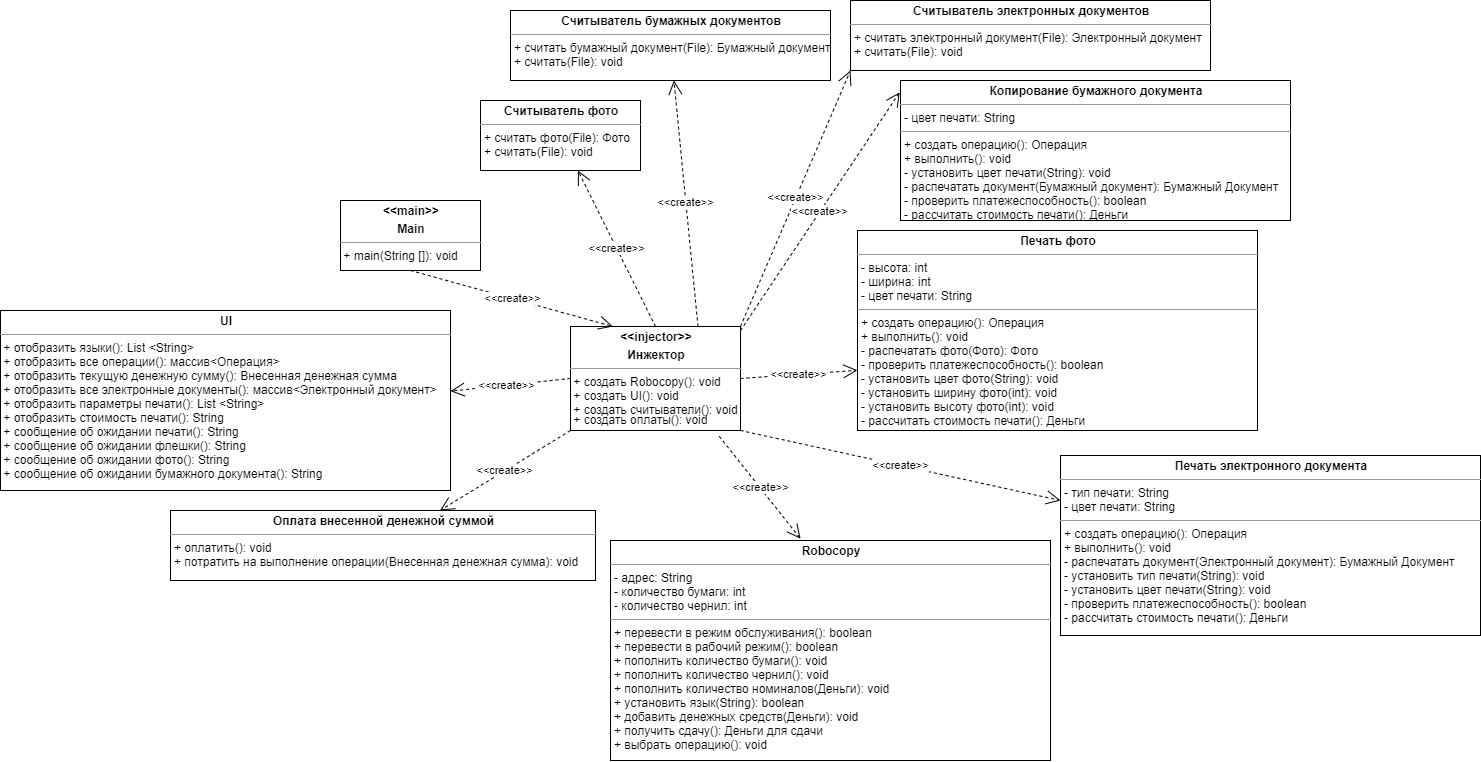

The diagram above was exported from draw.io. Its source (the exported page's mxGraphModel, read from the mxfile embedded in the PNG):
<mxGraphModel dx="2713" dy="777" grid="1" gridSize="10" guides="1" tooltips="1" connect="1" arrows="1" fold="1" page="1" pageScale="1" pageWidth="827" pageHeight="1169" math="0" shadow="0">
  <root>
    <mxCell id="86hCezwcG0A_j0hCNFeF-0" />
    <mxCell id="86hCezwcG0A_j0hCNFeF-1" parent="86hCezwcG0A_j0hCNFeF-0" />
    <mxCell id="wEW2cB16McbOt4h152N3-0" value="&lt;p style=&quot;margin: 0px ; margin-top: 4px ; text-align: center&quot;&gt;&lt;b&gt;Robocopy&lt;/b&gt;&lt;/p&gt;&lt;hr size=&quot;1&quot;&gt;&lt;p style=&quot;margin: 0px ; margin-left: 4px&quot;&gt;- адрес: String&lt;/p&gt;&lt;p style=&quot;margin: 0px ; margin-left: 4px&quot;&gt;- количество бумаги: int&lt;/p&gt;&lt;p style=&quot;margin: 0px ; margin-left: 4px&quot;&gt;- количество чернил: int&lt;span&gt;&amp;nbsp;&lt;/span&gt;&lt;/p&gt;&lt;hr size=&quot;1&quot;&gt;&lt;p style=&quot;margin: 0px ; margin-left: 4px&quot;&gt;&lt;span&gt;+ перевести в режим обслуживания(): boolean&lt;/span&gt;&lt;br&gt;&lt;/p&gt;&lt;p style=&quot;margin: 0px ; margin-left: 4px&quot;&gt;+ перевести в рабочий режим(): boolean&lt;/p&gt;&lt;p style=&quot;margin: 0px ; margin-left: 4px&quot;&gt;+ пополнить количество бумаги(): void&lt;/p&gt;&lt;p style=&quot;margin: 0px ; margin-left: 4px&quot;&gt;+ пополнить количество чернил(): void&lt;/p&gt;&lt;p style=&quot;margin: 0px ; margin-left: 4px&quot;&gt;+ пополнить количество номиналов(Деньги): void&lt;/p&gt;&lt;p style=&quot;margin: 0px 0px 0px 4px&quot;&gt;+ установить язык(String): boolean&lt;/p&gt;&lt;p style=&quot;margin: 0px 0px 0px 4px&quot;&gt;+ добавить денежных средств(Деньги): void&lt;/p&gt;&lt;p style=&quot;margin: 0px 0px 0px 4px&quot;&gt;+ получить сдачу(): Деньги для сдачи&lt;/p&gt;&lt;p style=&quot;margin: 0px 0px 0px 4px&quot;&gt;+ выбрать операцию(): void&lt;/p&gt;" style="verticalAlign=top;align=left;overflow=fill;fontSize=12;fontFamily=Helvetica;html=1;" vertex="1" parent="86hCezwcG0A_j0hCNFeF-1">
      <mxGeometry x="180" y="580" width="440" height="220" as="geometry" />
    </mxCell>
    <mxCell id="wEW2cB16McbOt4h152N3-1" value="&lt;p style=&quot;margin: 0px ; margin-top: 4px ; text-align: center&quot;&gt;&lt;b&gt;Печать электронного документа&lt;/b&gt;&lt;/p&gt;&lt;hr size=&quot;1&quot;&gt;&lt;p style=&quot;margin: 0px ; margin-left: 4px&quot;&gt;- тип печати: String&lt;/p&gt;&lt;p style=&quot;margin: 0px ; margin-left: 4px&quot;&gt;- цвет печати: String&lt;/p&gt;&lt;hr size=&quot;1&quot;&gt;&lt;p style=&quot;margin: 0px ; margin-left: 4px&quot;&gt;&lt;span&gt;+ создать операцию(): Операция&lt;/span&gt;&lt;/p&gt;&lt;p style=&quot;margin: 0px ; margin-left: 4px&quot;&gt;&lt;span&gt;+ выполнить(): void&lt;/span&gt;&lt;br&gt;&lt;/p&gt;&lt;p style=&quot;margin: 0px ; margin-left: 4px&quot;&gt;- распечатать документ(Электронный документ): Бумажный Документ&lt;/p&gt;&lt;p style=&quot;margin: 0px ; margin-left: 4px&quot;&gt;- установить тип печати(String): void&lt;/p&gt;&lt;p style=&quot;margin: 0px ; margin-left: 4px&quot;&gt;- установить цвет печати(String): void&amp;nbsp;&lt;/p&gt;&lt;p style=&quot;margin: 0px ; margin-left: 4px&quot;&gt;- проверить платежеспособность(): boolean&lt;/p&gt;&lt;p style=&quot;margin: 0px ; margin-left: 4px&quot;&gt;- рассчитать стоимость печати(): Деньги&lt;/p&gt;" style="verticalAlign=top;align=left;overflow=fill;fontSize=12;fontFamily=Helvetica;html=1;" vertex="1" parent="86hCezwcG0A_j0hCNFeF-1">
      <mxGeometry x="630" y="495" width="420" height="180" as="geometry" />
    </mxCell>
    <mxCell id="wEW2cB16McbOt4h152N3-2" value="&lt;p style=&quot;margin: 0px ; margin-top: 4px ; text-align: center&quot;&gt;&lt;b&gt;Печать фото&lt;/b&gt;&lt;/p&gt;&lt;hr size=&quot;1&quot;&gt;&lt;p style=&quot;margin: 0px ; margin-left: 4px&quot;&gt;- высота: int&lt;/p&gt;&lt;p style=&quot;margin: 0px ; margin-left: 4px&quot;&gt;- ширина: int&lt;/p&gt;&lt;p style=&quot;margin: 0px ; margin-left: 4px&quot;&gt;- цвет печати: String&lt;/p&gt;&lt;hr size=&quot;1&quot;&gt;&lt;p style=&quot;margin: 0px ; margin-left: 4px&quot;&gt;+ создать операцию(): Операция&lt;/p&gt;&lt;p style=&quot;margin: 0px ; margin-left: 4px&quot;&gt;+ выполнить(): void&lt;/p&gt;&lt;p style=&quot;margin: 0px ; margin-left: 4px&quot;&gt;- распечатать фото(Фото): Фото&amp;nbsp;&lt;/p&gt;&lt;p style=&quot;margin: 0px ; margin-left: 4px&quot;&gt;- проверить платежеспособность(): boolean&lt;/p&gt;&lt;p style=&quot;margin: 0px ; margin-left: 4px&quot;&gt;- установить цвет фото(String): void&lt;/p&gt;&lt;p style=&quot;margin: 0px ; margin-left: 4px&quot;&gt;- установить ширину фото(int): void&lt;/p&gt;&lt;p style=&quot;margin: 0px ; margin-left: 4px&quot;&gt;- установить высоту фото(int): void&lt;/p&gt;&lt;p style=&quot;margin: 0px ; margin-left: 4px&quot;&gt;- рассчитать стоимость печати(): Деньги&lt;/p&gt;" style="verticalAlign=top;align=left;overflow=fill;fontSize=12;fontFamily=Helvetica;html=1;" vertex="1" parent="86hCezwcG0A_j0hCNFeF-1">
      <mxGeometry x="427" y="270" width="400" height="200" as="geometry" />
    </mxCell>
    <mxCell id="wEW2cB16McbOt4h152N3-3" value="&lt;p style=&quot;margin: 0px ; margin-top: 4px ; text-align: center&quot;&gt;&lt;b&gt;UI&lt;/b&gt;&lt;/p&gt;&lt;hr size=&quot;1&quot;&gt;&lt;div style=&quot;height: 2px&quot;&gt;&amp;nbsp;+ отобразить языки(): List &amp;lt;String&amp;gt;&lt;/div&gt;&lt;div style=&quot;height: 2px&quot;&gt;&lt;br&gt;&lt;/div&gt;&lt;div style=&quot;height: 2px&quot;&gt;&lt;br&gt;&lt;/div&gt;&lt;div style=&quot;height: 2px&quot;&gt;&lt;br&gt;&lt;/div&gt;&lt;div style=&quot;height: 2px&quot;&gt;&amp;nbsp;&amp;nbsp;&lt;/div&gt;&lt;div style=&quot;height: 2px&quot;&gt;&lt;br&gt;&lt;/div&gt;&lt;div style=&quot;height: 2px&quot;&gt;&amp;nbsp;&lt;/div&gt;&amp;nbsp;+ отобразить все операции(): массив&amp;lt;Операция&amp;gt;&lt;br&gt;&amp;nbsp;+ отобразить текущую денежную сумму(): Внесенная денежная сумма&lt;br&gt;&amp;nbsp;+ отобразить все электронные документы(): массив&amp;lt;Электронный документ&amp;gt;&lt;br&gt;&amp;nbsp;+ отобразить параметры печати(): List &amp;lt;String&amp;gt;&lt;br&gt;&amp;nbsp;+ отобразить стоимость печати(): String&lt;br&gt;&amp;nbsp;+ сообщение об ожидании печати(): String&lt;br&gt;&amp;nbsp;+ сообщение об ожидании флешки(): String&lt;br&gt;&amp;nbsp;+ сообщение об ожидании фото(): String&lt;br&gt;&amp;nbsp;+ сообщение об ожидании бумажного документа(): String&lt;br&gt;&lt;div style=&quot;height: 2px&quot;&gt;&amp;nbsp; &amp;nbsp;&amp;nbsp;&lt;/div&gt;" style="verticalAlign=top;align=left;overflow=fill;fontSize=12;fontFamily=Helvetica;html=1;" vertex="1" parent="86hCezwcG0A_j0hCNFeF-1">
      <mxGeometry x="-430" y="350" width="450" height="180" as="geometry" />
    </mxCell>
    <mxCell id="wEW2cB16McbOt4h152N3-4" value="&lt;p style=&quot;margin: 0px ; margin-top: 4px ; text-align: center&quot;&gt;&lt;b&gt;&amp;lt;&amp;lt;main&amp;gt;&amp;gt;&lt;/b&gt;&lt;/p&gt;&lt;p style=&quot;margin: 0px ; margin-top: 4px ; text-align: center&quot;&gt;&lt;b&gt;Main&lt;/b&gt;&lt;/p&gt;&lt;hr size=&quot;1&quot;&gt;&lt;div style=&quot;height: 2px&quot;&gt;&amp;nbsp;+ main(String []): void&lt;/div&gt;" style="verticalAlign=top;align=left;overflow=fill;fontSize=12;fontFamily=Helvetica;html=1;" vertex="1" parent="86hCezwcG0A_j0hCNFeF-1">
      <mxGeometry x="-90" y="240" width="140" height="70" as="geometry" />
    </mxCell>
    <mxCell id="wEW2cB16McbOt4h152N3-5" value="&lt;p style=&quot;margin: 0px ; margin-top: 4px ; text-align: center&quot;&gt;&lt;b&gt;&amp;lt;&amp;lt;injector&amp;gt;&amp;gt;&lt;/b&gt;&lt;/p&gt;&lt;p style=&quot;margin: 0px ; margin-top: 4px ; text-align: center&quot;&gt;&lt;b&gt;Инжектор&lt;/b&gt;&lt;/p&gt;&lt;hr size=&quot;1&quot;&gt;&lt;div style=&quot;height: 2px&quot;&gt;&amp;nbsp;+ создать Robocopy(): void&lt;br&gt;&amp;nbsp;+ создать UI(): void&lt;/div&gt;&lt;div style=&quot;height: 2px&quot;&gt;&lt;br&gt;&lt;br&gt;&lt;/div&gt;&lt;div style=&quot;height: 2px&quot;&gt;&lt;br&gt;&lt;/div&gt;&lt;div style=&quot;height: 2px&quot;&gt;&lt;br&gt;&lt;/div&gt;&lt;div style=&quot;height: 2px&quot;&gt;&lt;br&gt;&lt;/div&gt;&lt;div style=&quot;height: 2px&quot;&gt;&lt;br&gt;&lt;/div&gt;&lt;div style=&quot;height: 2px&quot;&gt;&lt;br&gt;&lt;/div&gt;&lt;div style=&quot;height: 2px&quot;&gt;&lt;br&gt;&lt;/div&gt;&lt;div style=&quot;height: 2px&quot;&gt;&lt;br&gt;&lt;/div&gt;&lt;div style=&quot;height: 2px&quot;&gt;&lt;br&gt;&lt;/div&gt;&lt;div style=&quot;height: 2px&quot;&gt;&lt;br&gt;&lt;/div&gt;&lt;div style=&quot;height: 2px&quot;&gt;&lt;br&gt;&lt;/div&gt;&lt;div style=&quot;height: 2px&quot;&gt;&amp;nbsp;&lt;/div&gt;&lt;div style=&quot;height: 2px&quot;&gt;&lt;br&gt;&lt;/div&gt;&lt;div style=&quot;height: 2px&quot;&gt;&amp;nbsp;+ создать считыватели(): void&lt;/div&gt;&lt;div style=&quot;height: 2px&quot;&gt;&lt;br&gt;&lt;/div&gt;&lt;div style=&quot;height: 2px&quot;&gt;&lt;br&gt;&lt;/div&gt;&lt;div style=&quot;height: 2px&quot;&gt;&lt;br&gt;&lt;/div&gt;&lt;div style=&quot;height: 2px&quot;&gt;&lt;br&gt;&lt;/div&gt;&lt;div style=&quot;height: 2px&quot;&gt;&amp;nbsp;&lt;span&gt;+ создать оплаты(): void&lt;/span&gt;&lt;/div&gt;&lt;div style=&quot;height: 2px&quot;&gt;&lt;br&gt;&lt;/div&gt;&lt;div style=&quot;height: 2px&quot;&gt;&lt;br&gt;&lt;/div&gt;" style="verticalAlign=top;align=left;overflow=fill;fontSize=12;fontFamily=Helvetica;html=1;" vertex="1" parent="86hCezwcG0A_j0hCNFeF-1">
      <mxGeometry x="140" y="366" width="170" height="104" as="geometry" />
    </mxCell>
    <mxCell id="wEW2cB16McbOt4h152N3-6" value="&amp;lt;&amp;lt;create&amp;gt;&amp;gt;" style="endArrow=open;endSize=12;dashed=1;html=1;exitX=0.5;exitY=1;exitDx=0;exitDy=0;entryX=0.25;entryY=0;entryDx=0;entryDy=0;" edge="1" parent="86hCezwcG0A_j0hCNFeF-1" source="wEW2cB16McbOt4h152N3-4" target="wEW2cB16McbOt4h152N3-5">
      <mxGeometry width="160" relative="1" as="geometry">
        <mxPoint x="465.03999999999996" y="617.5" as="sourcePoint" />
        <mxPoint x="110" y="415" as="targetPoint" />
      </mxGeometry>
    </mxCell>
    <mxCell id="wEW2cB16McbOt4h152N3-7" value="&amp;lt;&amp;lt;create&amp;gt;&amp;gt;" style="endArrow=open;endSize=12;dashed=1;html=1;exitX=0.875;exitY=1.056;exitDx=0;exitDy=0;entryX=0.432;entryY=-0.008;entryDx=0;entryDy=0;entryPerimeter=0;exitPerimeter=0;" edge="1" parent="86hCezwcG0A_j0hCNFeF-1" source="wEW2cB16McbOt4h152N3-5" target="wEW2cB16McbOt4h152N3-0">
      <mxGeometry width="160" relative="1" as="geometry">
        <mxPoint x="50" y="425" as="sourcePoint" />
        <mxPoint x="150" y="425" as="targetPoint" />
      </mxGeometry>
    </mxCell>
    <mxCell id="wEW2cB16McbOt4h152N3-8" value="&amp;lt;&amp;lt;create&amp;gt;&amp;gt;" style="endArrow=open;endSize=12;dashed=1;html=1;exitX=0;exitY=0.5;exitDx=0;exitDy=0;entryX=1;entryY=0.448;entryDx=0;entryDy=0;entryPerimeter=0;" edge="1" parent="86hCezwcG0A_j0hCNFeF-1" source="wEW2cB16McbOt4h152N3-5" target="wEW2cB16McbOt4h152N3-3">
      <mxGeometry x="0.0673" width="160" relative="1" as="geometry">
        <mxPoint x="60" y="435" as="sourcePoint" />
        <mxPoint x="-150" y="461" as="targetPoint" />
        <Array as="points" />
        <mxPoint as="offset" />
      </mxGeometry>
    </mxCell>
    <mxCell id="wEW2cB16McbOt4h152N3-9" value="&lt;p style=&quot;margin: 0px ; margin-top: 4px ; text-align: center&quot;&gt;&lt;b&gt;Считыватель электронных документов&lt;/b&gt;&lt;/p&gt;&lt;hr size=&quot;1&quot;&gt;&lt;div style=&quot;height: 2px&quot;&gt;&lt;p style=&quot;margin: 0px 0px 0px 4px&quot;&gt;+ считать электронный документ(File): Электронный документ&lt;/p&gt;&lt;p style=&quot;margin: 0px 0px 0px 4px&quot;&gt;+ считать(File): void&lt;/p&gt;&lt;/div&gt;" style="verticalAlign=top;align=left;overflow=fill;fontSize=12;fontFamily=Helvetica;html=1;" vertex="1" parent="86hCezwcG0A_j0hCNFeF-1">
      <mxGeometry x="420" y="40" width="360" height="70" as="geometry" />
    </mxCell>
    <mxCell id="wEW2cB16McbOt4h152N3-10" value="&lt;p style=&quot;margin: 0px ; margin-top: 4px ; text-align: center&quot;&gt;&lt;b&gt;Считыватель бумажных документов&lt;/b&gt;&lt;/p&gt;&lt;hr size=&quot;1&quot;&gt;&lt;div style=&quot;height: 2px&quot;&gt;&lt;p style=&quot;margin: 0px 0px 0px 4px&quot;&gt;+ считать бумажный документ(File): Бумажный документ&lt;/p&gt;&lt;p style=&quot;margin: 0px 0px 0px 4px&quot;&gt;+ считать(File): void&lt;/p&gt;&lt;/div&gt;" style="verticalAlign=top;align=left;overflow=fill;fontSize=12;fontFamily=Helvetica;html=1;" vertex="1" parent="86hCezwcG0A_j0hCNFeF-1">
      <mxGeometry x="80" y="50" width="320" height="70" as="geometry" />
    </mxCell>
    <mxCell id="wEW2cB16McbOt4h152N3-11" value="&lt;p style=&quot;margin: 0px ; margin-top: 4px ; text-align: center&quot;&gt;&lt;b&gt;Считыватель фото&lt;/b&gt;&lt;/p&gt;&lt;hr size=&quot;1&quot;&gt;&lt;div style=&quot;height: 2px&quot;&gt;&lt;p style=&quot;margin: 0px 0px 0px 4px&quot;&gt;+ считать фото(File): Фото&lt;/p&gt;&lt;p style=&quot;margin: 0px 0px 0px 4px&quot;&gt;+ считать(File): void&lt;/p&gt;&lt;/div&gt;" style="verticalAlign=top;align=left;overflow=fill;fontSize=12;fontFamily=Helvetica;html=1;" vertex="1" parent="86hCezwcG0A_j0hCNFeF-1">
      <mxGeometry x="50" y="140" width="160" height="70" as="geometry" />
    </mxCell>
    <mxCell id="wEW2cB16McbOt4h152N3-12" value="&lt;p style=&quot;margin: 0px ; margin-top: 4px ; text-align: center&quot;&gt;&lt;b&gt;Оплата внесенной денежной суммой&lt;/b&gt;&lt;/p&gt;&lt;hr size=&quot;1&quot;&gt;&lt;div style=&quot;height: 2px&quot;&gt;&lt;p style=&quot;margin: 0px 0px 0px 4px&quot;&gt;+ оплатить(): void&lt;/p&gt;&lt;p style=&quot;margin: 0px 0px 0px 4px&quot;&gt;+&amp;nbsp;&lt;span&gt;потратить на выполнение операции(Внесенная денежная сумма): void&lt;/span&gt;&lt;/p&gt;&lt;p style=&quot;margin: 0px 0px 0px 4px&quot;&gt;&lt;br&gt;&lt;/p&gt;&lt;p style=&quot;margin: 0px 0px 0px 4px&quot;&gt;&lt;span style=&quot;color: rgba(0 , 0 , 0 , 0) ; font-family: monospace ; font-size: 0px&quot;&gt;%3CmxGraphModel%3E%3Croot%3E%3CmxCell%20id%3D%220%22%2F%3E%3CmxCell%20id%3D%221%22%20parent%3D%220%22%2F%3E%3CmxCell%20id%3D%222%22%20value%3D%22%26lt%3Bp%20style%3D%26quot%3Bmargin%3A%200px%20%3B%20margin-top%3A%204px%20%3B%20text-align%3A%20center%26quot%3B%26gt%3B%26lt%3Bb%26gt%3B%26lt%3Bi%26gt%3B%26amp%3Blt%3B%26amp%3Blt%3Binterface%26amp%3Bgt%3B%26amp%3Bgt%3B%26lt%3B%2Fi%26gt%3B%26lt%3B%2Fb%26gt%3B%26lt%3B%2Fp%26gt%3B%26lt%3Bp%20style%3D%26quot%3Bmargin%3A%200px%20%3B%20margin-top%3A%204px%20%3B%20text-align%3A%20center%26quot%3B%26gt%3B%26lt%3Bb%26gt%3B%26lt%3Bi%26gt%3BI%D0%A1%D1%87%D0%B8%D1%82%D1%8B%D0%B2%D0%B0%D1%82%D0%B5%D0%BB%D1%8C%26lt%3B%2Fi%26gt%3B%26lt%3B%2Fb%26gt%3B%26lt%3B%2Fp%26gt%3B%26lt%3Bhr%20size%3D%26quot%3B1%26quot%3B%26gt%3B%26lt%3Bdiv%20style%3D%26quot%3Bheight%3A%202px%26quot%3B%26gt%3B%26lt%3Bp%20style%3D%26quot%3Bmargin%3A%200px%200px%200px%204px%26quot%3B%26gt%3B-%20%D1%81%D1%87%D0%B8%D1%82%D0%B0%D1%82%D1%8C(File)%3A%20%26lt%3Bi%26gt%3Bvoid%26lt%3B%2Fi%26gt%3B%26lt%3B%2Fp%26gt%3B%26lt%3B%2Fdiv%26gt%3B%22%20style%3D%22verticalAlign%3Dtop%3Balign%3Dleft%3Boverflow%3Dfill%3BfontSize%3D12%3BfontFamily%3DHelvetica%3Bhtml%3D1%3B%22%20vertex%3D%221%22%20parent%3D%221%22%3E%3CmxGeometry%20x%3D%222300%22%20y%3D%22826%22%20width%3D%22130%22%20height%3D%2270%22%20as%3D%22geometry%22%2F%3E%3C%2FmxCell%3E%3C%2Froot%3E%3C%2FmxGraphModel%3E&lt;/span&gt;&lt;span style=&quot;color: rgba(0 , 0 , 0 , 0) ; font-family: monospace ; font-size: 0px&quot;&gt;%3CmxGraphModel%3E%3Croot%3E%3CmxCell%20id%3D%220%22%2F%3E%3CmxCell%20id%3D%221%22%20parent%3D%220%22%2F%3E%3CmxCell%20id%3D%222%22%20value%3D%22%26lt%3Bp%20style%3D%26quot%3Bmargin%3A%200px%20%3B%20margin-top%3A%204px%20%3B%20text-align%3A%20center%26quot%3B%26gt%3B%26lt%3Bb%26gt%3B%26lt%3Bi%26gt%3B%26amp%3Blt%3B%26amp%3Blt%3Binterface%26amp%3Bgt%3B%26amp%3Bgt%3B%26lt%3B%2Fi%26gt%3B%26lt%3B%2Fb%26gt%3B%26lt%3B%2Fp%26gt%3B%26lt%3Bp%20style%3D%26quot%3Bmargin%3A%200px%20%3B%20margin-top%3A%204px%20%3B%20text-align%3A%20center%26quot%3B%26gt%3B%26lt%3Bb%26gt%3B%26lt%3Bi%26gt%3BI%D0%A1%D1%87%D0%B8%D1%82%D1%8B%D0%B2%D0%B0%D1%82%D0%B5%D0%BB%D1%8C%26lt%3B%2Fi%26gt%3B%26lt%3B%2Fb%26gt%3B%26lt%3B%2Fp%26gt%3B%26lt%3Bhr%20size%3D%26quot%3B1%26quot%3B%26gt%3B%26lt%3Bdiv%20style%3D%26quot%3Bheight%3A%202px%26quot%3B%26gt%3B%26lt%3Bp%20style%3D%26quot%3Bmargin%3A%200px%200px%200px%204px%26quot%3B%26gt%3B-%20%D1%81%D1%87%D0%B8%D1%82%D0%B0%D1%82%D1%8C(File)%3A%20%26lt%3Bi%26gt%3Bvoid%26lt%3B%2Fi%26gt%3B%26lt%3B%2Fp%26gt%3B%26lt%3B%2Fdiv%26gt%3B%22%20style%3D%22verticalAlign%3Dtop%3Balign%3Dleft%3Boverflow%3Dfill%3BfontSize%3D12%3BfontFamily%3DHelvetica%3Bhtml%3D1%3B%22%20vertex%3D%221%22%20parent%3D%221%22%3E%3CmxGeometry%20x%3D%222300%22%20y%3D%22826%22%20width%3D%22130%22%20height%3D%2270%22%20as%3D%22geometry%22%2F%3E%3C%2FmxCell%3E%3C%2Froot%3E%3C%2FmxGraphModel%3E&lt;/span&gt;&lt;br&gt;&lt;/p&gt;&lt;/div&gt;" style="verticalAlign=top;align=left;overflow=fill;fontSize=12;fontFamily=Helvetica;html=1;" vertex="1" parent="86hCezwcG0A_j0hCNFeF-1">
      <mxGeometry x="-260" y="550" width="425" height="70" as="geometry" />
    </mxCell>
    <mxCell id="wEW2cB16McbOt4h152N3-13" value="&amp;lt;&amp;lt;create&amp;gt;&amp;gt;" style="endArrow=open;endSize=12;dashed=1;html=1;exitX=1;exitY=0;exitDx=0;exitDy=0;entryX=0;entryY=1;entryDx=0;entryDy=0;" edge="1" parent="86hCezwcG0A_j0hCNFeF-1" source="wEW2cB16McbOt4h152N3-5" target="wEW2cB16McbOt4h152N3-9">
      <mxGeometry width="160" relative="1" as="geometry">
        <mxPoint x="228.0300000000002" y="474.03999999999996" as="sourcePoint" />
        <mxPoint x="230.07999999999993" y="618" as="targetPoint" />
      </mxGeometry>
    </mxCell>
    <mxCell id="wEW2cB16McbOt4h152N3-14" value="&amp;lt;&amp;lt;create&amp;gt;&amp;gt;" style="endArrow=open;endSize=12;dashed=1;html=1;exitX=0.75;exitY=0;exitDx=0;exitDy=0;" edge="1" parent="86hCezwcG0A_j0hCNFeF-1" source="wEW2cB16McbOt4h152N3-5" target="wEW2cB16McbOt4h152N3-10">
      <mxGeometry width="160" relative="1" as="geometry">
        <mxPoint x="320" y="376" as="sourcePoint" />
        <mxPoint x="2200" y="904" as="targetPoint" />
      </mxGeometry>
    </mxCell>
    <mxCell id="wEW2cB16McbOt4h152N3-15" value="&amp;lt;&amp;lt;create&amp;gt;&amp;gt;" style="endArrow=open;endSize=12;dashed=1;html=1;exitX=0.5;exitY=0;exitDx=0;exitDy=0;" edge="1" parent="86hCezwcG0A_j0hCNFeF-1" source="wEW2cB16McbOt4h152N3-5" target="wEW2cB16McbOt4h152N3-11">
      <mxGeometry width="160" relative="1" as="geometry">
        <mxPoint x="330" y="386" as="sourcePoint" />
        <mxPoint x="2300" y="1080" as="targetPoint" />
      </mxGeometry>
    </mxCell>
    <mxCell id="wEW2cB16McbOt4h152N3-16" value="&amp;lt;&amp;lt;create&amp;gt;&amp;gt;" style="endArrow=open;endSize=12;dashed=1;html=1;entryX=0;entryY=0.699;entryDx=0;entryDy=0;entryPerimeter=0;exitX=1;exitY=0.5;exitDx=0;exitDy=0;" edge="1" parent="86hCezwcG0A_j0hCNFeF-1" target="wEW2cB16McbOt4h152N3-2" source="wEW2cB16McbOt4h152N3-5">
      <mxGeometry width="160" relative="1" as="geometry">
        <mxPoint x="310" y="440" as="sourcePoint" />
        <mxPoint x="150" y="423.5" as="targetPoint" />
      </mxGeometry>
    </mxCell>
    <mxCell id="wEW2cB16McbOt4h152N3-17" value="&amp;lt;&amp;lt;create&amp;gt;&amp;gt;" style="endArrow=open;endSize=12;dashed=1;html=1;exitX=1;exitY=1;exitDx=0;exitDy=0;entryX=0;entryY=0.25;entryDx=0;entryDy=0;" edge="1" parent="86hCezwcG0A_j0hCNFeF-1" source="wEW2cB16McbOt4h152N3-5" target="wEW2cB16McbOt4h152N3-1">
      <mxGeometry width="160" relative="1" as="geometry">
        <mxPoint x="60" y="435" as="sourcePoint" />
        <mxPoint x="160" y="433.5" as="targetPoint" />
      </mxGeometry>
    </mxCell>
    <mxCell id="wEW2cB16McbOt4h152N3-18" value="&amp;lt;&amp;lt;create&amp;gt;&amp;gt;" style="endArrow=open;endSize=12;dashed=1;html=1;exitX=0;exitY=1;exitDx=0;exitDy=0;" edge="1" parent="86hCezwcG0A_j0hCNFeF-1" source="wEW2cB16McbOt4h152N3-5" target="wEW2cB16McbOt4h152N3-12">
      <mxGeometry width="160" relative="1" as="geometry">
        <mxPoint x="228.02999999999975" y="474.03999999999996" as="sourcePoint" />
        <mxPoint x="230.07999999999993" y="618" as="targetPoint" />
        <Array as="points" />
      </mxGeometry>
    </mxCell>
    <mxCell id="_YOuy08RwL75proi7f0E-0" value="&lt;p style=&quot;margin: 0px ; margin-top: 4px ; text-align: center&quot;&gt;&lt;b&gt;Копирование бумажного документа&lt;/b&gt;&lt;/p&gt;&lt;hr size=&quot;1&quot;&gt;&lt;p style=&quot;margin: 0px ; margin-left: 4px&quot;&gt;&lt;span&gt;- цвет печати: String&lt;/span&gt;&lt;br&gt;&lt;/p&gt;&lt;hr size=&quot;1&quot;&gt;&lt;p style=&quot;margin: 0px ; margin-left: 4px&quot;&gt;+ создать операцию(): Операция&lt;/p&gt;&lt;p style=&quot;margin: 0px ; margin-left: 4px&quot;&gt;+ выполнить(): void&lt;/p&gt;&lt;p style=&quot;margin: 0px ; margin-left: 4px&quot;&gt;- установить цвет печати(String): void&lt;/p&gt;&lt;p style=&quot;margin: 0px ; margin-left: 4px&quot;&gt;- распечатать документ(Бумажный документ): Бумажный Документ&amp;nbsp;&lt;/p&gt;&lt;p style=&quot;margin: 0px ; margin-left: 4px&quot;&gt;- проверить платежеспособность(): boolean&lt;/p&gt;&lt;p style=&quot;margin: 0px ; margin-left: 4px&quot;&gt;- рассчитать стоимость печати(): Деньги&lt;/p&gt;&lt;p style=&quot;margin: 0px ; margin-left: 4px&quot;&gt;&lt;br&gt;&lt;/p&gt;&lt;p style=&quot;margin: 0px ; margin-left: 4px&quot;&gt;&lt;br&gt;&lt;/p&gt;" style="verticalAlign=top;align=left;overflow=fill;fontSize=12;fontFamily=Helvetica;html=1;" vertex="1" parent="86hCezwcG0A_j0hCNFeF-1">
      <mxGeometry x="470" y="120" width="390" height="140" as="geometry" />
    </mxCell>
    <mxCell id="_YOuy08RwL75proi7f0E-1" value="&amp;lt;&amp;lt;create&amp;gt;&amp;gt;" style="endArrow=open;endSize=12;dashed=1;html=1;entryX=-0.002;entryY=0.084;entryDx=0;entryDy=0;entryPerimeter=0;" edge="1" parent="86hCezwcG0A_j0hCNFeF-1" target="_YOuy08RwL75proi7f0E-0">
      <mxGeometry width="160" relative="1" as="geometry">
        <mxPoint x="310" y="370" as="sourcePoint" />
        <mxPoint x="170" y="443.5" as="targetPoint" />
        <Array as="points" />
      </mxGeometry>
    </mxCell>
  </root>
</mxGraphModel>